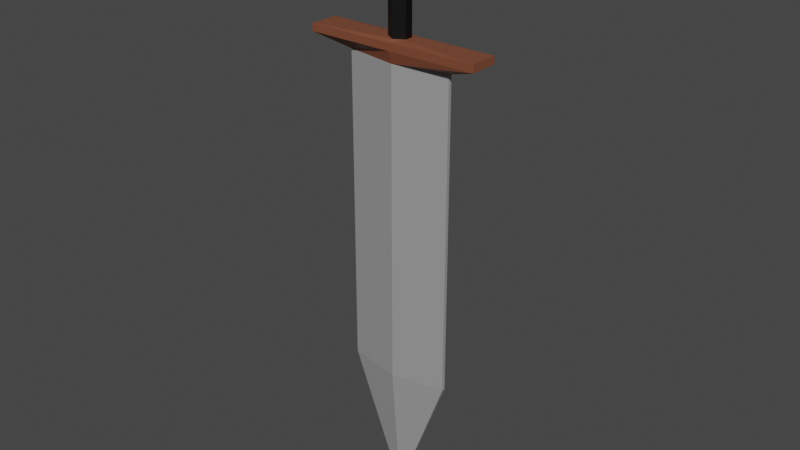 # Source: sword.blend  (saved by Blender 2.90.8; exported with 4.5.12 LTS)
import bpy
from mathutils import Matrix  # noqa: F401  (used for matrix-valued properties, if any)

bpy.ops.wm.read_factory_settings(use_empty=True)
scene = bpy.context.scene
scene.name = 'Scene'

# ---- collections
col_collection = bpy.data.collections.new('Collection'); scene.collection.children.link(col_collection)

# ---- materials (node trees are filled in below, after node groups)
mat_sword_base = bpy.data.materials.new('sword_base')
mat_sword_base.alpha_threshold = 0.0
mat_sword_base.use_transparent_shadow = False
mat_sword_base.line_color = (0.0, 0.0, 0.0, 1.0)
mat_sword_wood = bpy.data.materials.new('sword_wood')
mat_sword_wood.use_transparent_shadow = False
mat_sword_handle = bpy.data.materials.new('sword_handle')
mat_sword_handle.use_transparent_shadow = False

# ---- material node trees
mat_sword_base.use_nodes = True; mat_sword_base.node_tree.nodes.clear()
_N = mat_sword_base.node_tree.nodes; _L = mat_sword_base.node_tree.links
n0 = _N.new('ShaderNodeOutputMaterial'); n0.name = 'Material Output'; n0.location = (300, 300)
n1 = _N.new('ShaderNodeBsdfPrincipled'); n1.name = 'Principled BSDF'; n1.location = (10, 300)
n1.distribution = 'GGX'
n1.subsurface_method = 'BURLEY'
n1.inputs[0].default_value = (0.3236, 0.3236, 0.3236, 1.0)
n1.inputs[2].default_value = 0.4
n1.inputs[3].default_value = 1.45
n1.inputs[27].default_value = (0.0, 0.0, 0.0, 1.0)
n1.inputs[28].default_value = 1.0
_L.new(n1.outputs[0], n0.inputs[0])
n0.is_active_output = True
mat_sword_wood.use_nodes = True; mat_sword_wood.node_tree.nodes.clear()
_N = mat_sword_wood.node_tree.nodes; _L = mat_sword_wood.node_tree.links
n0 = _N.new('ShaderNodeBsdfPrincipled'); n0.name = 'Principled BSDF'; n0.location = (10, 300)
n0.distribution = 'GGX'
n0.subsurface_method = 'BURLEY'
n0.inputs[0].default_value = (0.2067, 0.06678, 0.03386, 1.0)
n0.inputs[3].default_value = 1.45
n0.inputs[27].default_value = (0.0, 0.0, 0.0, 1.0)
n0.inputs[28].default_value = 1.0
n1 = _N.new('ShaderNodeOutputMaterial'); n1.name = 'Material Output'; n1.location = (300, 300)
_L.new(n0.outputs[0], n1.inputs[0])
n1.is_active_output = True
mat_sword_handle.use_nodes = True; mat_sword_handle.node_tree.nodes.clear()
_N = mat_sword_handle.node_tree.nodes; _L = mat_sword_handle.node_tree.links
n0 = _N.new('ShaderNodeBsdfPrincipled'); n0.name = 'Principled BSDF'; n0.location = (10, 300)
n0.distribution = 'GGX'
n0.subsurface_method = 'BURLEY'
n0.inputs[0].default_value = (0.0, 0.0, 0.0, 1.0)
n0.inputs[3].default_value = 1.45
n0.inputs[27].default_value = (0.0, 0.0, 0.0, 1.0)
n0.inputs[28].default_value = 1.0
n1 = _N.new('ShaderNodeOutputMaterial'); n1.name = 'Material Output'; n1.location = (300, 300)
_L.new(n0.outputs[0], n1.inputs[0])
n1.is_active_output = True

# ---- world
world_world = bpy.data.worlds.new('World'); scene.world = world_world
world_world.use_nodes = True; world_world.node_tree.nodes.clear()
_N = world_world.node_tree.nodes; _L = world_world.node_tree.links
n0 = _N.new('ShaderNodeOutputWorld'); n0.name = 'World Output'; n0.location = (300, 300)
n1 = _N.new('ShaderNodeBackground'); n1.name = 'Background'; n1.location = (10, 300)
n1.inputs[0].default_value = (0.05088, 0.05088, 0.05088, 1.0)
_L.new(n1.outputs[0], n0.inputs[0])
n0.is_active_output = True
world_world.color = (0.05088, 0.05088, 0.05088)
world_world.use_sun_shadow = False
world_world.sun_shadow_jitter_overblur = 0.0

# ---- meshes
me_cube = bpy.data.meshes.new('Cube')
me_cube.from_pydata([(0.1, 0.04272, 6.247), (0.1, 0.04272, 5.0), (0.1, -0.04272, 6.247), (0.1, -0.04272, 5.0), (-0.1, 0.04272, 6.247), (-0.1, 0.04272, 5.0), (-0.1, -0.04272, 6.247), (-0.1, -0.04272, 5.0), (-0.9, 0.15, 4.979), (-0.9, -0.15, 4.979), (0.9, 0.15, 4.979), (0.9, -0.15, 4.979), (-0.9, 0.15, 4.903), (-0.9, -0.15, 4.903), (0.9, 0.15, 4.903), (0.9, -0.15, 4.903), (-0.552, 0.01808, 4.782), (-0.552, -0.01808, 4.782), (0.552, 0.01808, 4.782), (0.552, -0.01808, 4.782), (-0.552, 0.01808, 1.539), (-0.552, -0.01808, 1.539), (0.552, 0.01808, 1.539), (0.552, -0.01808, 1.539), (0.0, 0.1, 5.0), (0.0, -0.1, 6.247), (0.0, -0.1, 5.0), (0.0, 0.1, 6.247), (0.0, 0.15, 4.979), (0.0, -0.15, 4.979), (0.0, 0.15, 4.903), (0.0, -0.15, 4.903), (0.0, 0.1185, 4.782), (0.0, -0.1185, 4.782), (0.0, 0.1185, 1.539), (0.0, -0.1185, 1.539), (-0.00552, 0.0001808, 0.09026), (-0.00552, -0.0001808, 0.09026), (0.0, 0.001185, 0.09026), (0.0, -0.001185, 0.09026), (0.00552, -0.0001808, 0.09026), (0.00552, 0.0001808, 0.09026)], [], [(27, 4, 6, 25), (26, 25, 6, 7), (7, 6, 4, 5), (7, 5, 8, 9), (1, 0, 2, 3), (24, 27, 0, 1), (10, 11, 15, 14), (1, 3, 11, 10), (24, 1, 10, 28), (26, 7, 9, 29), (31, 13, 17, 33), (28, 10, 14, 30), (29, 9, 13, 31), (9, 8, 12, 13), (17, 16, 20, 21), (13, 12, 16, 17), (14, 15, 19, 18), (30, 14, 18, 32), (20, 34, 38, 36), (18, 19, 23, 22), (32, 18, 22, 34), (33, 17, 21, 35), (19, 33, 35, 23), (16, 32, 34, 20), (22, 23, 40, 41), (12, 30, 32, 16), (11, 29, 31, 15), (8, 28, 30, 12), (15, 31, 33, 19), (3, 26, 29, 11), (5, 24, 28, 8), (5, 4, 27, 24), (3, 2, 25, 26), (0, 27, 25, 2), (38, 41, 40, 39), (36, 38, 39, 37), (35, 21, 37, 39), (23, 35, 39, 40), (21, 20, 36, 37), (34, 22, 41, 38)])
me_cube.polygons.foreach_set('material_index', [2, 2, 2, 1, 2, 2, 1, 1, 1, 1, 1, 1, 1, 1, 0, 1, 1, 1, 0, 0, 0, 0, 0, 0, 0, 1, 1, 1, 1, 1, 1, 2, 2, 2, 0, 0, 0, 0, 0, 0])
_uv = me_cube.uv_layers.new(name='UVMap')
_uv.uv.foreach_set('vector', [0.75, 0.5, 0.875, 0.5, 0.875, 0.75, 0.75, 0.75, 0.375, 0.875, 0.625, 0.875, 0.625, 1.0, 0.375, 1.0, 0.375, 0.0, 0.625, 0.0, 0.625, 0.25, 0.375, 0.25, 0.375, 0.0, 0.375, 0.25, 0.375, 0.25, 0.375, 0.0, 0.375, 0.5, 0.625, 0.5, 0.625, 0.75, 0.375, 0.75, 0.375, 0.375, 0.625, 0.375, 0.625, 0.5, 0.375, 0.5, 0.375, 0.5, 0.375, 0.75, 0.375, 0.75, 0.375, 0.5, 0.375, 0.5, 0.375, 0.75, 0.375, 0.75, 0.375, 0.5, 0.375, 0.375, 0.375, 0.5, 0.375, 0.5, 0.375, 0.375, 0.375, 0.875, 0.375, 1.0, 0.375, 1.0, 0.375, 0.875, 0.375, 0.875, 0.375, 1.0, 0.375, 1.0, 0.375, 0.875, 0.375, 0.375, 0.375, 0.5, 0.375, 0.5, 0.375, 0.375, 0.375, 0.875, 0.375, 1.0, 0.375, 1.0, 0.375, 0.875, 0.375, 0.0, 0.375, 0.25, 0.375, 0.25, 0.375, 0.0, 0.375, 0.0, 0.375, 0.25, 0.375, 0.25, 0.375, 0.0, 0.375, 0.0, 0.375, 0.25, 0.375, 0.25, 0.375, 0.0, 0.375, 0.5, 0.375, 0.75, 0.375, 0.75, 0.375, 0.5, 0.375, 0.375, 0.375, 0.5, 0.375, 0.5, 0.375, 0.375, 0.375, 0.25, 0.375, 0.375, 0.375, 0.375, 0.375, 0.25, 0.375, 0.5, 0.375, 0.75, 0.375, 0.75, 0.375, 0.5, 0.375, 0.375, 0.375, 0.5, 0.375, 0.5, 0.375, 0.375, 0.375, 0.875, 0.375, 1.0, 0.375, 1.0, 0.375, 0.875, 0.375, 0.75, 0.375, 0.875, 0.375, 0.875, 0.375, 0.75, 0.375, 0.25, 0.375, 0.375, 0.375, 0.375, 0.375, 0.25, 0.375, 0.5, 0.375, 0.75, 0.375, 0.75, 0.375, 0.5, 0.375, 0.25, 0.375, 0.375, 0.375, 0.375, 0.375, 0.25, 0.375, 0.75, 0.375, 0.875, 0.375, 0.875, 0.375, 0.75, 0.375, 0.25, 0.375, 0.375, 0.375, 0.375, 0.375, 0.25, 0.375, 0.75, 0.375, 0.875, 0.375, 0.875, 0.375, 0.75, 0.375, 0.75, 0.375, 0.875, 0.375, 0.875, 0.375, 0.75, 0.375, 0.25, 0.375, 0.375, 0.375, 0.375, 0.375, 0.25, 0.375, 0.25, 0.625, 0.25, 0.625, 0.375, 0.375, 0.375, 0.375, 0.75, 0.625, 0.75, 0.625, 0.875, 0.375, 0.875, 0.625, 0.5, 0.75, 0.5, 0.75, 0.75, 0.625, 0.75, 0.25, 0.5, 0.375, 0.5, 0.375, 0.75, 0.25, 0.75, 0.125, 0.5, 0.25, 0.5, 0.25, 0.75, 0.125, 0.75, 0.375, 0.875, 0.375, 1.0, 0.375, 1.0, 0.375, 0.875, 0.375, 0.75, 0.375, 0.875, 0.375, 0.875, 0.375, 0.75, 0.375, 0.0, 0.375, 0.25, 0.375, 0.25, 0.375, 0.0, 0.375, 0.375, 0.375, 0.5, 0.375, 0.5, 0.375, 0.375])
me_cube.materials.append(mat_sword_base)
me_cube.materials.append(mat_sword_wood)
me_cube.materials.append(mat_sword_handle)
me_cube.use_remesh_preserve_volume = False
me_cube.use_remesh_preserve_attributes = False
me_cube.use_mirror_vertex_groups = False
me_cube.update()

# ---- objects
ob_sword = bpy.data.objects.new('sword', me_cube)

# ---- transforms, parenting, visibility, modifiers, constraints
ob_sword.location = (0.0, 0.0, 0.0)
ob_sword.lock_rotations_4d = False
ob_sword.empty_display_type = 'ARROWS'
ob_sword.lineart.crease_threshold = 0.0

# ---- collection membership
col_collection.objects.link(ob_sword)

# ---- scene / render settings (as saved in the file)
scene.frame_start = 1; scene.frame_end = 250; scene.frame_set(1)
scene.render.engine = 'BLENDER_EEVEE_NEXT'
scene.cycles.use_denoising = False
scene.cycles.samples = 128
scene.cycles.sampling_pattern = 'TABULATED_SOBOL'
scene.cycles.use_adaptive_sampling = False
scene.cycles.use_light_tree = False
scene.view_settings.view_transform = 'Filmic'
bpy.context.view_layer.update()

# ---- added for rendering (the .blend has no active camera and no usable light): camera, sun
cam_auto = bpy.data.cameras.new('AutoCamera')
cam_auto.lens = 50.0
cam_auto.sensor_width = 36.0
cam_auto.clip_end = 1000.0
ob_auto_camera = bpy.data.objects.new('AutoCamera', cam_auto)
scene.collection.objects.link(ob_auto_camera)
ob_auto_camera.location = (5.94174, -7.13008, 7.92225)
ob_auto_camera.rotation_euler = (1.09748, -7.21219e-08, 0.694738)
scene.camera = ob_auto_camera
light_auto_sun = bpy.data.lights.new('AutoSun', 'SUN')
light_auto_sun.energy = 3.0
light_auto_sun.angle = 0.0523599
ob_auto_sun = bpy.data.objects.new('AutoSun', light_auto_sun)
scene.collection.objects.link(ob_auto_sun)
ob_auto_sun.rotation_euler = (0.872665, 0.174533, 0.523599)
bpy.context.view_layer.update()
